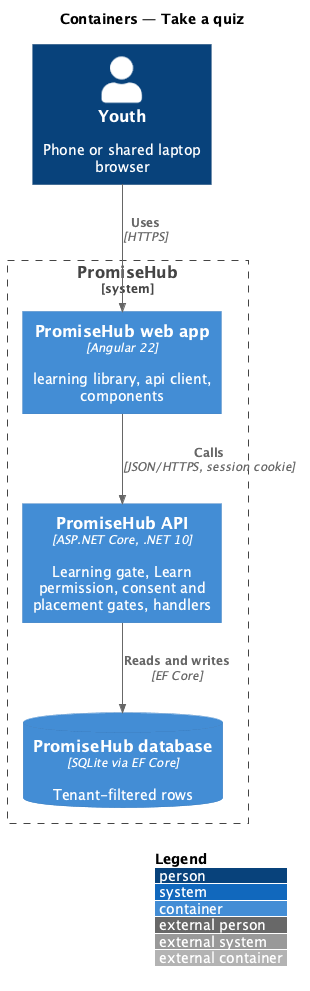

The diagram above was rendered by PlantUML. Its source (embedded in the PNG):
@startuml
!include <C4/C4_Container>
LAYOUT_WITH_LEGEND()
title Containers — Take a quiz
Person(y, "Youth", "Phone or shared laptop browser")
System_Boundary(ph, "PromiseHub") {
  Container(web, "PromiseHub web app", "Angular 22", "learning library, api client, components")
  Container(api, "PromiseHub API", "ASP.NET Core, .NET 10", "Learning gate, Learn permission, consent and placement gates, handlers")
  ContainerDb(db, "PromiseHub database", "SQLite via EF Core", "Tenant-filtered rows")
  
}
Rel(y, web, "Uses", "HTTPS")
Rel(web, api, "Calls", "JSON/HTTPS, session cookie")
Rel(api, db, "Reads and writes", "EF Core")

@enduml